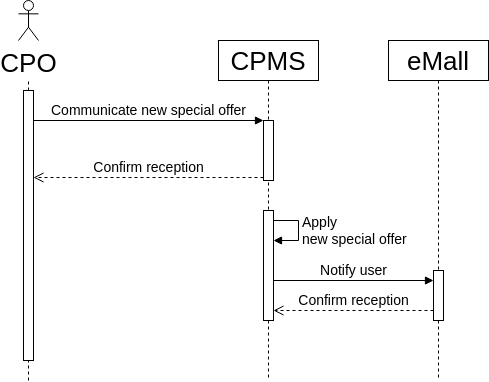

The diagram above was exported from draw.io. Its source (the exported page's mxGraphModel, read from the mxfile embedded in the PNG):
<mxGraphModel dx="1077" dy="437" grid="1" gridSize="10" guides="1" tooltips="1" connect="1" arrows="1" fold="1" page="0" pageScale="1" pageWidth="850" pageHeight="1100" math="0" shadow="0">
  <root>
    <mxCell id="0" />
    <mxCell id="1" parent="0" />
    <mxCell id="-8IOhmbhTT8HpA4gYv_0-12" value="CPO" style="shape=umlActor;verticalLabelPosition=bottom;verticalAlign=top;html=1;outlineConnect=0;fontSize=26;" vertex="1" parent="1">
      <mxGeometry x="-190" y="220" width="20" height="40" as="geometry" />
    </mxCell>
    <mxCell id="-8IOhmbhTT8HpA4gYv_0-13" value="" style="endArrow=none;dashed=1;html=1;rounded=0;labelBackgroundColor=none;fontSize=26;startArrow=none;" edge="1" parent="1" source="-8IOhmbhTT8HpA4gYv_0-18">
      <mxGeometry width="50" height="50" relative="1" as="geometry">
        <mxPoint x="-180" y="600" as="sourcePoint" />
        <mxPoint x="-180" y="300" as="targetPoint" />
      </mxGeometry>
    </mxCell>
    <mxCell id="-8IOhmbhTT8HpA4gYv_0-17" value="CPMS" style="shape=umlLifeline;perimeter=lifelinePerimeter;whiteSpace=wrap;html=1;container=1;collapsible=0;recursiveResize=0;outlineConnect=0;fontSize=26;" vertex="1" parent="1">
      <mxGeometry x="10" y="260" width="100" height="340" as="geometry" />
    </mxCell>
    <mxCell id="-8IOhmbhTT8HpA4gYv_0-20" value="" style="html=1;points=[];perimeter=orthogonalPerimeter;fontSize=14;" vertex="1" parent="-8IOhmbhTT8HpA4gYv_0-17">
      <mxGeometry x="45" y="80" width="10" height="60" as="geometry" />
    </mxCell>
    <mxCell id="-8IOhmbhTT8HpA4gYv_0-24" value="" style="html=1;points=[];perimeter=orthogonalPerimeter;fontSize=26;" vertex="1" parent="-8IOhmbhTT8HpA4gYv_0-17">
      <mxGeometry x="45" y="170" width="10" height="110" as="geometry" />
    </mxCell>
    <mxCell id="-8IOhmbhTT8HpA4gYv_0-25" value="&lt;div&gt;Apply &lt;br&gt;&lt;/div&gt;&lt;div&gt;new special offer&lt;br&gt;&lt;/div&gt;" style="edgeStyle=orthogonalEdgeStyle;html=1;align=left;spacingLeft=2;endArrow=block;rounded=0;labelBackgroundColor=none;fontSize=14;" edge="1" target="-8IOhmbhTT8HpA4gYv_0-24" parent="-8IOhmbhTT8HpA4gYv_0-17" source="-8IOhmbhTT8HpA4gYv_0-24">
      <mxGeometry relative="1" as="geometry">
        <mxPoint x="50" y="150" as="sourcePoint" />
        <Array as="points">
          <mxPoint x="80" y="180" />
          <mxPoint x="80" y="200" />
        </Array>
        <mxPoint x="60" y="200" as="targetPoint" />
      </mxGeometry>
    </mxCell>
    <mxCell id="-8IOhmbhTT8HpA4gYv_0-18" value="" style="html=1;points=[];perimeter=orthogonalPerimeter;fontSize=26;" vertex="1" parent="1">
      <mxGeometry x="-185" y="310" width="10" height="270" as="geometry" />
    </mxCell>
    <mxCell id="-8IOhmbhTT8HpA4gYv_0-19" value="" style="endArrow=none;dashed=1;html=1;rounded=0;labelBackgroundColor=none;fontSize=26;" edge="1" parent="1" target="-8IOhmbhTT8HpA4gYv_0-18">
      <mxGeometry width="50" height="50" relative="1" as="geometry">
        <mxPoint x="-180" y="600" as="sourcePoint" />
        <mxPoint x="-180" y="300" as="targetPoint" />
      </mxGeometry>
    </mxCell>
    <mxCell id="-8IOhmbhTT8HpA4gYv_0-21" value="Communicate new special offer" style="html=1;verticalAlign=bottom;endArrow=block;entryX=0;entryY=0;rounded=0;labelBackgroundColor=none;fontSize=14;" edge="1" target="-8IOhmbhTT8HpA4gYv_0-20" parent="1" source="-8IOhmbhTT8HpA4gYv_0-18">
      <mxGeometry relative="1" as="geometry">
        <mxPoint x="-15" y="340" as="sourcePoint" />
      </mxGeometry>
    </mxCell>
    <mxCell id="-8IOhmbhTT8HpA4gYv_0-22" value="Confirm reception" style="html=1;verticalAlign=bottom;endArrow=open;dashed=1;endSize=8;exitX=0;exitY=0.95;rounded=0;labelBackgroundColor=none;fontSize=14;" edge="1" parent="1">
      <mxGeometry relative="1" as="geometry">
        <mxPoint x="-175" y="397" as="targetPoint" />
        <mxPoint x="55" y="397" as="sourcePoint" />
      </mxGeometry>
    </mxCell>
    <mxCell id="-8IOhmbhTT8HpA4gYv_0-23" value="&lt;font style=&quot;font-size: 26px;&quot;&gt;eMall&lt;/font&gt;" style="shape=umlLifeline;perimeter=lifelinePerimeter;whiteSpace=wrap;html=1;container=1;collapsible=0;recursiveResize=0;outlineConnect=0;fontSize=14;" vertex="1" parent="1">
      <mxGeometry x="180" y="260" width="100" height="340" as="geometry" />
    </mxCell>
    <mxCell id="-8IOhmbhTT8HpA4gYv_0-28" value="" style="html=1;points=[];perimeter=orthogonalPerimeter;fontSize=14;" vertex="1" parent="-8IOhmbhTT8HpA4gYv_0-23">
      <mxGeometry x="45" y="230" width="10" height="50" as="geometry" />
    </mxCell>
    <mxCell id="-8IOhmbhTT8HpA4gYv_0-29" value="Confirm reception" style="html=1;verticalAlign=bottom;endArrow=open;dashed=1;endSize=8;rounded=0;labelBackgroundColor=none;fontSize=14;" edge="1" parent="-8IOhmbhTT8HpA4gYv_0-23">
      <mxGeometry relative="1" as="geometry">
        <mxPoint x="45" y="270" as="sourcePoint" />
        <mxPoint x="-115" y="270" as="targetPoint" />
      </mxGeometry>
    </mxCell>
    <mxCell id="-8IOhmbhTT8HpA4gYv_0-27" value="Notify user" style="html=1;verticalAlign=bottom;endArrow=block;rounded=0;labelBackgroundColor=none;fontSize=14;" edge="1" parent="1" target="-8IOhmbhTT8HpA4gYv_0-28">
      <mxGeometry width="80" relative="1" as="geometry">
        <mxPoint x="65" y="500" as="sourcePoint" />
        <mxPoint x="229.5" y="500" as="targetPoint" />
      </mxGeometry>
    </mxCell>
  </root>
</mxGraphModel>